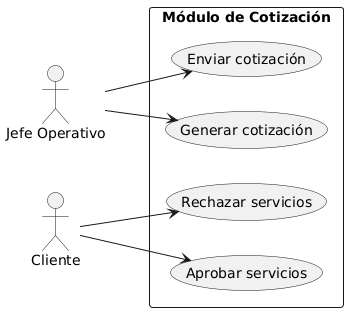

The diagram above was rendered by PlantUML. Its source (embedded in the PNG):
@startuml
left to right direction

actor "Jefe Operativo" as Operativo
actor "Cliente" as Cliente

rectangle "Módulo de Cotización" {

  Operativo --> (Generar cotización)
  Operativo --> (Enviar cotización)

  Cliente --> (Aprobar servicios)
  Cliente --> (Rechazar servicios)

}
@enduml